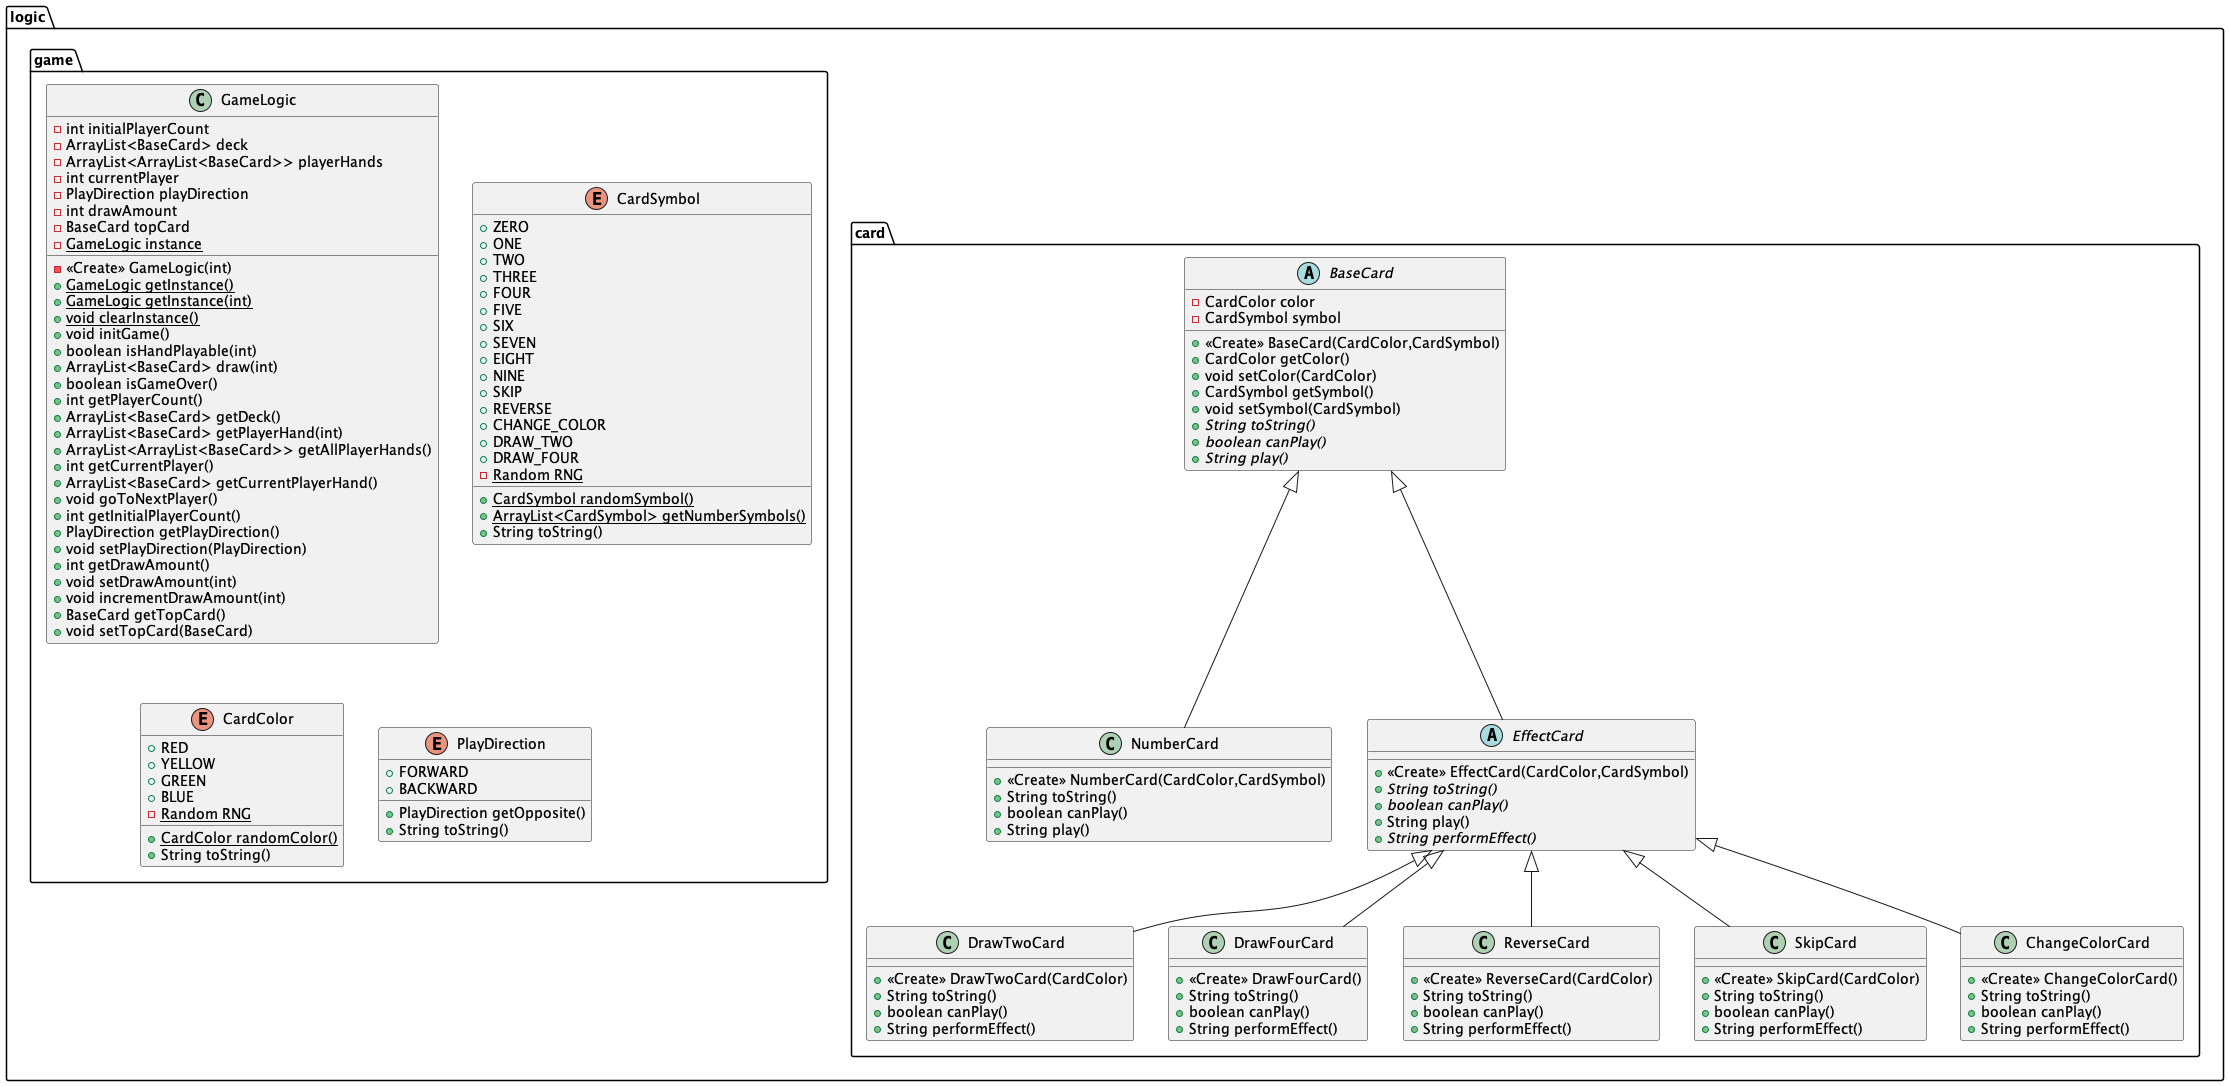

The diagram above was rendered by PlantUML. Its source (embedded in the PNG):
@startuml
abstract class logic.card.BaseCard {
- CardColor color
- CardSymbol symbol
+ <<Create>> BaseCard(CardColor,CardSymbol)
+ CardColor getColor()
+ void setColor(CardColor)
+ CardSymbol getSymbol()
+ void setSymbol(CardSymbol)
+ {abstract}String toString()
+ {abstract}boolean canPlay()
+ {abstract}String play()
}
class logic.card.DrawTwoCard {
+ <<Create>> DrawTwoCard(CardColor)
+ String toString()
+ boolean canPlay()
+ String performEffect()
}
class logic.card.DrawFourCard {
+ <<Create>> DrawFourCard()
+ String toString()
+ boolean canPlay()
+ String performEffect()
}
class logic.card.NumberCard {
+ <<Create>> NumberCard(CardColor,CardSymbol)
+ String toString()
+ boolean canPlay()
+ String play()
}
class logic.game.GameLogic {
- int initialPlayerCount
- ArrayList<BaseCard> deck
- ArrayList<ArrayList<BaseCard>> playerHands
- int currentPlayer
- PlayDirection playDirection
- int drawAmount
- BaseCard topCard
- {static} GameLogic instance
- <<Create>> GameLogic(int)
+ {static} GameLogic getInstance()
+ {static} GameLogic getInstance(int)
+ {static} void clearInstance()
+ void initGame()
+ boolean isHandPlayable(int)
+ ArrayList<BaseCard> draw(int)
+ boolean isGameOver()
+ int getPlayerCount()
+ ArrayList<BaseCard> getDeck()
+ ArrayList<BaseCard> getPlayerHand(int)
+ ArrayList<ArrayList<BaseCard>> getAllPlayerHands()
+ int getCurrentPlayer()
+ ArrayList<BaseCard> getCurrentPlayerHand()
+ void goToNextPlayer()
+ int getInitialPlayerCount()
+ PlayDirection getPlayDirection()
+ void setPlayDirection(PlayDirection)
+ int getDrawAmount()
+ void setDrawAmount(int)
+ void incrementDrawAmount(int)
+ BaseCard getTopCard()
+ void setTopCard(BaseCard)
}
enum logic.game.CardSymbol {
+  ZERO
+  ONE
+  TWO
+  THREE
+  FOUR
+  FIVE
+  SIX
+  SEVEN
+  EIGHT
+  NINE
+  SKIP
+  REVERSE
+  CHANGE_COLOR
+  DRAW_TWO
+  DRAW_FOUR
- {static} Random RNG
+ {static} CardSymbol randomSymbol()
+ {static} ArrayList<CardSymbol> getNumberSymbols()
+ String toString()
}
enum logic.game.CardColor {
+  RED
+  YELLOW
+  GREEN
+  BLUE
- {static} Random RNG
+ {static} CardColor randomColor()
+ String toString()
}
enum logic.game.PlayDirection {
+  FORWARD
+  BACKWARD
+ PlayDirection getOpposite()
+ String toString()
}
class logic.card.ReverseCard {
+ <<Create>> ReverseCard(CardColor)
+ String toString()
+ boolean canPlay()
+ String performEffect()
}
class logic.card.SkipCard {
+ <<Create>> SkipCard(CardColor)
+ String toString()
+ boolean canPlay()
+ String performEffect()
}
class logic.card.ChangeColorCard {
+ <<Create>> ChangeColorCard()
+ String toString()
+ boolean canPlay()
+ String performEffect()
}
abstract class logic.card.EffectCard {
+ <<Create>> EffectCard(CardColor,CardSymbol)
+ {abstract}String toString()
+ {abstract}boolean canPlay()
+ String play()
+ {abstract}String performEffect()
}


logic.card.EffectCard <|-- logic.card.DrawTwoCard
logic.card.EffectCard <|-- logic.card.DrawFourCard
logic.card.BaseCard <|-- logic.card.NumberCard
logic.card.EffectCard <|-- logic.card.ReverseCard
logic.card.EffectCard <|-- logic.card.SkipCard
logic.card.EffectCard <|-- logic.card.ChangeColorCard
logic.card.BaseCard <|-- logic.card.EffectCard
@enduml